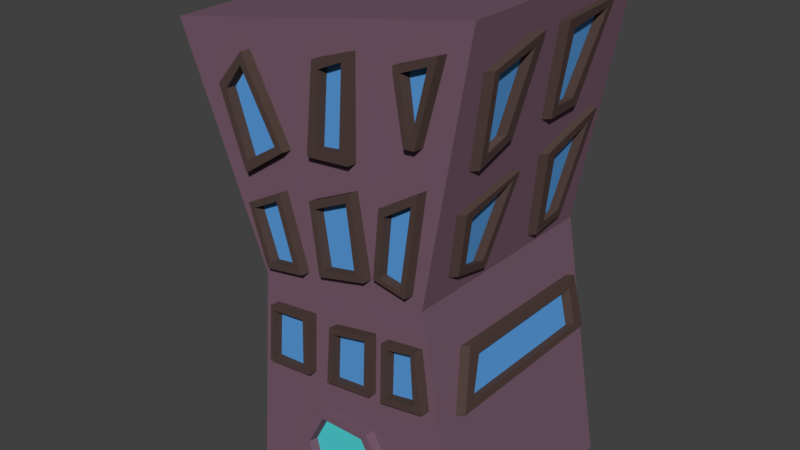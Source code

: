 # Source: edificio.blend  (saved by Blender 2.79.0; exported with 4.5.12 LTS)
import bpy
from mathutils import Matrix  # noqa: F401  (used for matrix-valued properties, if any)

bpy.ops.wm.read_factory_settings(use_empty=True)
scene = bpy.context.scene
scene.name = 'Scene'

# ---- collections
col_collection_1 = bpy.data.collections.new('Collection 1'); scene.collection.children.link(col_collection_1)

# ---- materials (node trees are filled in below, after node groups)
mat_material_edificio = bpy.data.materials.new('Material_Edificio')
mat_material_edificio.alpha_threshold = 0.0
mat_material_edificio.use_transparent_shadow = False
mat_material_edificio.diffuse_color = (0.1902, 0.1062, 0.1499, 1.0)
mat_material_edificio.roughness = 0.5
mat_material_edificio.line_color = (0.0, 0.0, 0.0, 1.0)
mat_material_edificio_001 = bpy.data.materials.new('Material_Edificio.001')
mat_material_edificio_001.alpha_threshold = 0.0
mat_material_edificio_001.use_transparent_shadow = False
mat_material_edificio_001.diffuse_color = (0.08353, 0.05403, 0.04747, 1.0)
mat_material_edificio_001.roughness = 0.5
mat_material_edificio_001.line_color = (0.0, 0.0, 0.0, 1.0)
mat_material_ventanas = bpy.data.materials.new('Material_Ventanas')
mat_material_ventanas.alpha_threshold = 0.0
mat_material_ventanas.use_transparent_shadow = False
mat_material_ventanas.diffuse_color = (0.1032, 0.3452, 0.7484, 1.0)
mat_material_ventanas.roughness = 0.5
mat_material_ventanas.line_color = (0.0, 0.0, 0.0, 1.0)
mat_material_puerta = bpy.data.materials.new('Material_Puerta')
mat_material_puerta.alpha_threshold = 0.0
mat_material_puerta.use_transparent_shadow = False
mat_material_puerta.diffuse_color = (0.08139, 0.6664, 0.686, 1.0)
mat_material_puerta.roughness = 0.5
mat_material_puerta.line_color = (0.0, 0.0, 0.0, 1.0)

# ---- material node trees

# ---- world
world_world = bpy.data.worlds.new('World'); scene.world = world_world
world_world.color = (0.05088, 0.05088, 0.05088)
world_world.use_sun_shadow = False
world_world.sun_shadow_jitter_overblur = 0.0
world_world.cycles.sampling_method = 'MANUAL'

# ---- meshes
me_cube = bpy.data.meshes.new('Cube')
me_cube.from_pydata([(1.0, 1.0, -1.0), (1.0, -1.0, -1.0), (-1.0, -1.0, -1.0), (-1.0, 1.0, -1.0), (1.0, 1.0, 3.128), (1.0, -1.0, 3.128), (-1.606, -1.0, 2.663), (-1.606, 1.0, 2.663), (0.6321, 1.0, 1.064), (0.6321, -1.0, 1.064), (-0.8484, -1.0, 0.8317), (-0.8484, 1.0, 0.8317), (0.2501, -1.0, -1.0), (-0.3149, -1.0, -1.0), (-0.466, -1.0, -0.4738), (-0.2861, -1.0, -0.1355), (0.189, -1.0, -0.1355), (0.3401, -1.0, -0.4126), (0.1911, -1.0, -1.0), (-0.2618, -1.0, -1.0), (-0.3967, -1.0, -0.4852), (-0.2468, -1.0, -0.1973), (0.1401, -1.0, -0.1973), (0.266, -1.0, -0.4222), (-0.7417, -1.0, 0.6186), (-0.7849, -1.0, 0.104), (-0.3782, -1.0, 0.1435), (-0.353, -1.0, 0.6654), (-0.1443, -1.0, 0.6582), (-0.1839, -1.0, 0.1651), (0.2156, -1.0, 0.2155), (0.2264, -1.0, 0.7302), (0.3452, -1.0, 0.7302), (0.3344, -1.0, 0.2191), (0.705, -1.0, 0.2839), (0.6403, -1.0, 0.7733), (-0.9104, -1.0, 1.419), (-0.7506, -1.0, 0.9314), (-0.4051, -1.0, 0.9918), (-0.5908, -1.0, 1.592), (-0.2972, -1.0, 1.618), (-0.2238, -1.0, 1.048), (0.1865, -1.0, 1.147), (0.07855, -1.0, 1.791), (0.3333, -1.0, 1.761), (0.2815, -1.0, 1.212), (0.5536, -1.0, 1.16), (0.6616, -1.0, 1.968), (-1.139, -1.0, 2.281), (-0.9148, -1.0, 1.653), (-0.5355, -1.0, 1.914), (-0.8899, -1.0, 2.567), (-0.2245, -1.0, 2.654), (-0.2992, -1.0, 1.952), (0.06775, -1.0, 1.983), (0.08019, -1.0, 2.76), (0.4533, -1.0, 2.76), (0.5466, -1.0, 2.238), (0.6274, -1.0, 2.244), (0.8016, -1.0, 2.891), (0.9349, -0.7972, 2.762), (0.8094, -0.7411, 2.059), (0.8317, -0.4041, 2.184), (0.9611, -0.259, 2.909), (0.9595, 0.04045, 2.901), (0.831, 0.1013, 2.179), (0.8333, 0.4336, 2.192), (0.9665, 0.6254, 2.94), (0.754, -0.7879, 1.748), (0.7771, -0.1842, 1.877), (0.65, -0.3901, 1.165), (0.6623, -0.7364, 1.234), (0.7248, 0.2423, 1.584), (0.6748, 0.6513, 1.303), (0.7778, 0.1902, 1.881), (0.8125, 0.7986, 2.076), (0.6493, 0.3166, 1.16), (0.6593, 0.6348, 1.216), (-1.454, 0.8173, 2.296), (-1.174, 0.7611, 1.618), (-1.186, 0.4242, 1.648), (-1.52, 0.2183, 2.456), (-1.504, -0.3292, 2.417), (-1.517, -0.8861, 2.447), (-1.159, -0.5352, 1.583), (-1.202, -0.2076, 1.687), (-0.8484, 0.6488, 0.8317), (-1.079, 0.7752, 1.389), (-0.895, 0.2698, 0.9443), (-1.154, 0.2932, 1.571), (-1.122, -0.1842, 1.493), (-1.149, -0.6989, 1.558), (-0.9003, -0.493, 0.9573), (-0.9271, -0.2029, 1.022), (0.7056, -0.6274, 0.6515), (0.7904, -0.7857, 0.1757), (0.7908, 0.9041, 0.1733), (0.7094, 0.8482, 0.6304), (-0.9156, 0.888, 0.0202), (-0.8849, 0.7143, 0.3905), (-0.8848, -0.7991, 0.3916), (-0.9184, -0.8626, -0.01458), (0.6334, -1.0, 0.3331), (0.6056, -1.0, 0.7381), (-0.8842, 0.5955, 0.9183), (-0.9144, 0.3672, 0.9915), (-0.276, -1.079, -1.0), (-0.329, -1.079, -1.0), (-0.4802, -1.079, -0.4738), (-0.3003, -1.079, -0.1355), (0.1748, -1.079, -0.1355), (0.3259, -1.079, -0.4126), (0.236, -1.079, -1.0), (0.1769, -1.079, -1.0), (-0.4109, -1.079, -0.4852), (-0.261, -1.079, -0.1973), (0.1259, -1.079, -0.1973), (0.2519, -1.079, -0.4222), (0.6192, -1.079, 0.3331), (0.5914, -1.079, 0.7381), (-1.131, 0.7752, 1.389), (-1.206, 0.2932, 1.571), (-0.9679, 0.888, 0.0202), (-0.9708, -0.8626, -0.01458), (-0.9632, 0.7767, 0.07768), (-0.9653, -0.7237, 0.0519), (-0.9366, 0.5955, 0.9183), (-0.9668, 0.3672, 0.9915)], [], [(0, 1, 12, 18, 19, 13, 2, 3), (4, 7, 6, 5), (8, 73, 77, 76, 72, 69, 70, 71, 68, 9), (9, 5, 47, 46, 45, 42), (10, 88, 86), (8, 0, 3, 11), (4, 8, 11, 7), (2, 10, 101, 98, 11, 3), (1, 34, 33, 30, 29, 26, 25, 10, 2, 13, 14, 15, 16, 17, 12), (0, 8, 96, 95, 9, 1), (19, 20, 114, 106), (10, 25, 24, 27, 9), (26, 29, 28, 31, 9, 27), (30, 33, 32, 35, 34, 1, 9, 31), (37, 36, 6, 10, 9, 38), (18, 12, 112, 113), (41, 40, 39, 38, 9, 42), (42, 45, 44, 50, 49, 48, 6, 36, 39, 40, 43), (6, 48, 51, 50, 53, 52, 55, 56, 59, 5), (47, 55, 54, 53, 50, 44), (5, 59, 58, 57, 56, 55, 47), (5, 60, 63, 4), (63, 64, 67, 4), (9, 68, 69, 72, 74, 75, 73, 8, 4, 67, 66, 65, 64, 63, 62, 61, 60, 5), (7, 78, 81, 6), (80, 85, 82, 83, 6, 81), (86, 87, 11), (11, 87, 89, 90, 91, 10, 6, 83, 84, 85, 80, 79, 78, 7), (10, 91, 92, 93, 90, 89, 88), (9, 95, 94, 97, 96, 8), (11, 98, 99, 100, 101, 10, 86), (12, 17, 111, 112), (17, 16, 110, 111), (16, 15, 109, 110), (89, 87, 120, 121), (112, 111, 110, 109, 108, 107, 106, 114, 115, 116, 117, 113), (20, 21, 115, 114), (21, 22, 116, 115), (22, 23, 117, 116), (23, 18, 113, 117), (103, 102, 118, 119), (13, 19, 106, 107), (14, 13, 107, 108), (15, 14, 108, 109), (123, 125, 124, 122), (105, 104, 126, 127)])
_uv = me_cube.uv_layers.new(name='UVMap')
_uv.uv.foreach_set('vector', [0.6224, 0.6205, 0.4167, 0.6205, 0.4131, 0.4149, 0.4167, 0.4148, 0.4167, 0.4149, 0.4167, 0.4149, 0.4167, 0.4149, 0.6224, 0.4149, 0.2744, 0.2076, 0.001018, 0.2076, 0.001018, 0.001018, 0.2744, 0.001018, 0.8309, 0.5151, 0.7949, 0.5403, 0.7923, 0.5492, 0.759, 0.5517, 0.7463, 0.595, 0.6991, 0.6205, 0.6865, 0.5438, 0.6516, 0.533, 0.6463, 0.5869, 0.6244, 0.5151, 0.8415, 0.001018, 0.8415, 0.2175, 0.8281, 0.09346, 0.8317, 0.009397, 0.8031, 0.009735, 0.7946, 0.001427, 0.4916, 0.2203, 0.6227, 0.2078, 0.6618, 0.2203, 0.4895, 0.1696, 0.2764, 0.2076, 0.2764, 0.001018, 0.4656, 0.01667, 0.2744, 0.2096, 0.1996, 0.4128, 0.04488, 0.4095, 0.001018, 0.2096, 0.2764, 0.4128, 0.2764, 0.2229, 0.2906, 0.3106, 0.4714, 0.307, 0.4829, 0.2229, 0.4829, 0.4128, 0.6908, 0.24, 0.6495, 0.3696, 0.6119, 0.3598, 0.5997, 0.3584, 0.5591, 0.3498, 0.5392, 0.3459, 0.4977, 0.3384, 0.485, 0.4128, 0.485, 0.2229, 0.5555, 0.2288, 0.5355, 0.2817, 0.5511, 0.318, 0.6, 0.322, 0.6179, 0.2948, 0.6136, 0.2336, 0.4111, 0.4148, 0.4111, 0.6313, 0.4012, 0.5379, 0.2267, 0.5381, 0.2046, 0.6313, 0.2046, 0.4148, 0.99, 0.2915, 0.99, 0.3465, 0.9817, 0.3468, 0.9817, 0.2919, 0.03774, 0.8343, 0.001018, 0.7684, 0.03452, 0.8099, 0.07046, 0.7914, 0.1778, 0.7684, 0.2624, 0.8652, 0.2818, 0.8597, 0.3047, 0.9054, 0.343, 0.8979, 0.3947, 0.9141, 0.285, 0.9141, 0.3534, 0.7711, 0.3655, 0.7693, 0.3759, 0.8211, 0.4067, 0.8201, 0.4044, 0.7692, 0.4111, 0.6333, 0.4111, 0.8498, 0.3638, 0.8232, 0.1769, 0.6722, 0.1342, 0.7036, 0.001018, 0.7664, 0.1747, 0.658, 0.2851, 0.7664, 0.2023, 0.698, 0.2864, 0.6466, 0.2874, 0.6526, 0.2792, 0.6526, 0.2781, 0.6465, 0.06235, 0.8509, 0.02569, 0.8976, 0.001018, 0.8798, 0.04924, 0.8363, 0.1374, 0.8976, 0.09349, 0.8814, 0.778, 0.2229, 0.7898, 0.224, 0.8221, 0.2708, 0.7516, 0.3285, 0.7042, 0.3241, 0.7157, 0.392, 0.6929, 0.45, 0.6929, 0.3028, 0.7304, 0.3022, 0.7581, 0.2898, 0.8007, 0.2864, 0.4131, 0.7536, 0.4537, 0.7063, 0.489, 0.6894, 0.5267, 0.6225, 0.551, 0.6268, 0.5576, 0.6994, 0.5889, 0.7109, 0.6243, 0.7261, 0.662, 0.7331, 0.6865, 0.7536, 0.8744, 0.6997, 0.7777, 0.7306, 0.8239, 0.6649, 0.7952, 0.64, 0.7777, 0.6225, 0.8596, 0.6625, 0.2603, 0.8932, 0.2475, 0.8639, 0.249, 0.7948, 0.2545, 0.8011, 0.2168, 0.8409, 0.1798, 0.8301, 0.2603, 0.7684, 0.4131, 0.8894, 0.4341, 0.8511, 0.4897, 0.8665, 0.6197, 0.8894, 0.4131, 0.9395, 0.4434, 0.9332, 0.5036, 0.9267, 0.5452, 0.9395, 0.001018, 0.4468, 0.02218, 0.5161, 0.08239, 0.5292, 0.1249, 0.4995, 0.1197, 0.5297, 0.1804, 0.5493, 0.1622, 0.4424, 0.2025, 0.4148, 0.2005, 0.6559, 0.1631, 0.6369, 0.144, 0.5612, 0.1109, 0.5598, 0.1048, 0.6329, 0.07493, 0.6338, 0.06046, 0.5603, 0.02685, 0.5476, 0.02125, 0.6189, 0.001018, 0.6559, 0.8282, 0.8454, 0.8094, 0.8864, 0.7475, 0.8686, 0.6217, 0.8454, 0.785, 0.001018, 0.7926, 0.06596, 0.7147, 0.09311, 0.7218, 0.1503, 0.7002, 0.1662, 0.7002, 0.0383, 0.688, 0.4503, 0.6244, 0.4503, 0.6806, 0.4148, 0.6981, 0.2057, 0.6749, 0.1434, 0.6251, 0.1232, 0.5758, 0.1318, 0.5227, 0.1246, 0.4916, 0.2057, 0.4916, 0.001018, 0.5033, 0.02519, 0.5396, 0.1217, 0.5734, 0.1101, 0.6387, 0.1145, 0.6734, 0.1179, 0.6792, 0.04208, 0.6981, 0.001022, 0.6885, 0.6225, 0.7707, 0.6508, 0.7044, 0.6744, 0.7126, 0.7041, 0.7653, 0.7042, 0.7757, 0.7531, 0.7056, 0.7531, 0.4131, 0.8491, 0.4353, 0.7559, 0.4516, 0.8058, 0.604, 0.8036, 0.6098, 0.7556, 0.6197, 0.8491, 0.8282, 0.7556, 0.8167, 0.8397, 0.7987, 0.8014, 0.6424, 0.8013, 0.6359, 0.8433, 0.6217, 0.7556, 0.792, 0.7556, 0.9864, 0.1457, 0.9864, 0.2071, 0.9781, 0.2068, 0.9781, 0.1455, 0.3326, 0.7325, 0.3326, 0.7651, 0.3244, 0.7658, 0.3244, 0.7332, 0.8282, 0.7493, 0.7792, 0.7493, 0.7777, 0.7411, 0.8267, 0.7411, 0.07162, 0.9576, 0.1254, 0.9576, 0.1246, 0.963, 0.07084, 0.963, 0.3363, 0.7684, 0.3456, 0.8291, 0.33, 0.8577, 0.281, 0.8577, 0.2624, 0.8227, 0.278, 0.7684, 0.2835, 0.7684, 0.2695, 0.8216, 0.285, 0.8513, 0.325, 0.8513, 0.338, 0.8281, 0.3302, 0.7684, 0.1681, 0.8969, 0.1681, 0.9305, 0.1598, 0.9298, 0.1598, 0.8963, 0.897, 0.5822, 0.937, 0.5822, 0.9355, 0.5904, 0.8956, 0.5904, 0.8581, 0.9864, 0.8581, 0.9597, 0.8663, 0.9605, 0.8663, 0.9871, 0.9511, 0.2117, 0.9511, 0.1515, 0.9594, 0.1513, 0.9594, 0.2115, 0.7005, 0.9957, 0.7005, 0.9538, 0.7088, 0.9539, 0.7088, 0.9958, 0.9152, 0.6132, 0.9161, 0.6186, 0.9078, 0.6186, 0.9069, 0.6132, 0.9535, 0.986, 0.9535, 0.9295, 0.9617, 0.9299, 0.9617, 0.9864, 0.8683, 0.9952, 0.8683, 0.9557, 0.8766, 0.955, 0.8766, 0.9946, 0.2764, 0.2209, 0.2909, 0.2143, 0.4459, 0.2147, 0.4572, 0.2209, 0.9152, 0.1667, 0.9402, 0.1667, 0.9395, 0.1721, 0.9145, 0.1721])
me_cube.materials.append(mat_material_edificio)
me_cube.use_remesh_preserve_volume = False
me_cube.use_remesh_preserve_attributes = False
me_cube.use_mirror_vertex_groups = False
me_cube.update()
me_cube_002 = bpy.data.meshes.new('Cube.002')
me_cube_002.from_pydata([(-0.7417, -1.0, 0.6186), (-0.7849, -1.0, 0.104), (-0.3782, -1.0, 0.1435), (-0.353, -1.0, 0.6654), (-0.1443, -1.0, 0.6582), (-0.1839, -1.0, 0.1651), (0.2156, -1.0, 0.2155), (0.2264, -1.0, 0.7302), (0.3452, -1.0, 0.7302), (0.3344, -1.0, 0.2191), (0.705, -1.0, 0.2839), (0.6403, -1.0, 0.7733), (-0.9104, -1.0, 1.419), (-0.7506, -1.0, 0.9314), (-0.4051, -1.0, 0.9918), (-0.5908, -1.0, 1.592), (-0.2972, -1.0, 1.618), (-0.2238, -1.0, 1.048), (0.1865, -1.0, 1.147), (0.07855, -1.0, 1.791), (0.3333, -1.0, 1.761), (0.2815, -1.0, 1.212), (0.5536, -1.0, 1.16), (0.6616, -1.0, 1.968), (-1.139, -1.0, 2.281), (-0.9148, -1.0, 1.653), (-0.5355, -1.0, 1.914), (-0.8899, -1.0, 2.567), (-0.2245, -1.0, 2.654), (-0.2992, -1.0, 1.952), (0.06775, -1.0, 1.983), (0.08019, -1.0, 2.76), (0.4533, -1.0, 2.76), (0.5466, -1.0, 2.238), (0.6274, -1.0, 2.244), (0.8016, -1.0, 2.891), (0.9349, -0.7972, 2.762), (0.8094, -0.7411, 2.059), (0.8317, -0.4041, 2.184), (0.9611, -0.259, 2.909), (0.9595, 0.04045, 2.901), (0.831, 0.1013, 2.179), (0.8333, 0.4336, 2.192), (0.9665, 0.6254, 2.94), (0.754, -0.7879, 1.748), (0.7771, -0.1842, 1.877), (0.65, -0.3901, 1.165), (0.6623, -0.7364, 1.234), (0.7248, 0.2423, 1.584), (0.6748, 0.6513, 1.303), (0.7778, 0.1902, 1.881), (0.8125, 0.7986, 2.076), (0.6493, 0.3166, 1.16), (0.6593, 0.6348, 1.216), (-1.454, 0.8173, 2.296), (-1.174, 0.7611, 1.618), (-1.186, 0.4242, 1.648), (-1.52, 0.2183, 2.456), (-1.504, -0.3292, 2.417), (-1.517, -0.8861, 2.447), (-1.159, -0.5352, 1.583), (-1.202, -0.2076, 1.687), (-0.8484, 0.6488, 0.8317), (-1.079, 0.7752, 1.389), (-0.895, 0.2698, 0.9443), (-1.154, 0.2932, 1.571), (-1.122, -0.1842, 1.493), (-1.149, -0.6989, 1.558), (-0.9003, -0.493, 0.9573), (-0.9271, -0.2029, 1.022), (0.7056, -0.6274, 0.6515), (0.7904, -0.7857, 0.1757), (0.7908, 0.9041, 0.1733), (0.7094, 0.8482, 0.6304), (-0.9156, 0.888, 0.0202), (-0.8849, 0.7143, 0.3905), (-0.8848, -0.7991, 0.3916), (-0.9184, -0.8626, -0.01458), (-0.7141, -1.0, 0.5796), (-0.4135, -1.0, 0.6142), (-0.4274, -1.0, 0.1629), (-0.7489, -1.0, 0.1422), (-0.1147, -1.0, 0.6116), (0.1911, -1.0, 0.6799), (0.1754, -1.0, 0.2356), (-0.139, -1.0, 0.2009), (0.3919, -1.0, 0.6936), (0.378, -1.0, 0.2812), (0.6334, -1.0, 0.3331), (0.6056, -1.0, 0.7381), (-0.8527, -1.0, 1.393), (-0.6213, -1.0, 1.516), (-0.4753, -1.0, 1.029), (-0.7151, -1.0, 0.993), (-0.2502, -1.0, 1.571), (0.04588, -1.0, 1.709), (0.1147, -1.0, 1.181), (-0.1814, -1.0, 1.119), (0.3732, -1.0, 1.708), (0.3294, -1.0, 1.242), (0.515, -1.0, 1.206), (0.6067, -1.0, 1.863), (-1.06, -1.0, 2.262), (-0.8945, -1.0, 1.759), (-0.6093, -1.0, 1.938), (-0.9045, -1.0, 2.463), (-0.169, -1.0, 2.597), (-0.2165, -1.0, 2.028), (-0.001362, -1.0, 2.058), (0.03617, -1.0, 2.688), (0.5153, -1.0, 2.725), (0.7272, -1.0, 2.81), (0.6091, -1.0, 2.333), (0.5726, -1.0, 2.312), (0.7437, -0.7095, 1.69), (0.6706, -0.6701, 1.28), (0.6636, -0.4368, 1.241), (0.7674, -0.2569, 1.823), (0.7125, 0.3435, 1.515), (0.6825, 0.5882, 1.347), (0.7683, 0.2984, 1.828), (0.795, 0.7102, 1.978), (0.6658, 0.3811, 1.253), (0.6708, 0.5756, 1.281), (0.946, 0.1335, 2.825), (0.8457, 0.1555, 2.262), (0.8463, 0.3535, 2.265), (0.9562, 0.5523, 2.882), (0.928, -0.7381, 2.724), (0.8288, -0.6859, 2.167), (0.8407, -0.4854, 2.234), (0.9443, -0.3548, 2.815), (0.7232, -0.5318, 0.5526), (0.7791, -0.6733, 0.2393), (0.7807, 0.7802, 0.2302), (0.7241, 0.7555, 0.5475), (-0.8926, 0.6367, 0.2981), (-0.9108, 0.7767, 0.07768), (-0.9129, -0.7237, 0.0519), (-0.8912, -0.6979, 0.3141), (-1.065, 0.7003, 1.356), (-0.8842, 0.5955, 0.9183), (-0.9144, 0.3672, 0.9915), (-1.119, 0.3395, 1.486), (-1.102, -0.254, 1.444), (-0.9429, -0.2507, 1.06), (-0.9223, -0.4422, 1.01), (-1.122, -0.6316, 1.493), (-1.442, 0.7214, 2.268), (-1.211, 0.7089, 1.708), (-1.216, 0.5019, 1.72), (-1.484, 0.318, 2.369), (-1.481, -0.3973, 2.361), (-1.226, -0.2919, 1.746), (-1.201, -0.4739, 1.683), (-1.491, -0.7939, 2.384), (-0.7559, -1.079, 0.6186), (-0.799, -1.079, 0.104), (-0.3924, -1.079, 0.1435), (-0.3672, -1.079, 0.6654), (-0.1585, -1.079, 0.6582), (-0.198, -1.079, 0.1651), (0.2014, -1.079, 0.2155), (0.2122, -1.079, 0.7302), (0.331, -1.079, 0.7302), (0.3202, -1.079, 0.2191), (0.6909, -1.079, 0.2839), (0.6261, -1.079, 0.7733), (-0.9246, -1.079, 1.419), (-0.7648, -1.079, 0.9314), (-0.4193, -1.079, 0.9918), (-0.605, -1.079, 1.592), (-0.3113, -1.079, 1.618), (-0.2379, -1.079, 1.048), (0.1723, -1.079, 1.147), (0.06437, -1.079, 1.791), (0.3192, -1.079, 1.761), (0.2673, -1.079, 1.212), (0.5394, -1.079, 1.16), (0.6474, -1.079, 1.968), (-1.153, -1.079, 2.281), (-0.929, -1.079, 1.653), (-0.5496, -1.079, 1.914), (-0.9041, -1.079, 2.567), (-0.2387, -1.079, 2.654), (-0.3133, -1.079, 1.952), (0.05358, -1.079, 1.983), (0.06601, -1.079, 2.76), (0.4391, -1.079, 2.76), (0.5324, -1.079, 2.238), (0.6133, -1.079, 2.244), (0.7874, -1.079, 2.891), (-0.7283, -1.079, 0.5796), (-0.4277, -1.079, 0.6142), (-0.4416, -1.079, 0.1629), (-0.763, -1.079, 0.1422), (-0.1289, -1.079, 0.6116), (0.1769, -1.079, 0.6799), (0.1613, -1.079, 0.2356), (-0.1532, -1.079, 0.2009), (0.3777, -1.079, 0.6936), (0.3638, -1.079, 0.2812), (0.6192, -1.079, 0.3331), (0.5914, -1.079, 0.7381), (-0.8669, -1.079, 1.393), (-0.6355, -1.079, 1.516), (-0.4895, -1.079, 1.029), (-0.7293, -1.079, 0.993), (-0.2643, -1.079, 1.571), (0.0317, -1.079, 1.709), (0.1005, -1.079, 1.181), (-0.1955, -1.079, 1.119), (0.359, -1.079, 1.708), (0.3153, -1.079, 1.242), (0.5008, -1.079, 1.206), (0.5925, -1.079, 1.863), (-1.074, -1.079, 2.262), (-0.9087, -1.079, 1.759), (-0.6235, -1.079, 1.938), (-0.9187, -1.079, 2.463), (-0.1832, -1.079, 2.597), (-0.2307, -1.079, 2.028), (-0.01554, -1.079, 2.058), (0.02199, -1.079, 2.688), (0.5011, -1.079, 2.725), (0.7131, -1.079, 2.81), (0.5949, -1.079, 2.333), (0.5584, -1.079, 2.312), (0.9823, -0.7406, 2.762), (0.8568, -0.6845, 2.059), (0.8792, -0.3476, 2.184), (1.009, -0.2025, 2.909), (1.007, 0.09702, 2.901), (0.8784, 0.1579, 2.179), (0.8807, 0.4901, 2.192), (1.014, 0.682, 2.94), (0.8014, -0.7313, 1.748), (0.8245, -0.1276, 1.877), (0.6975, -0.3335, 1.165), (0.7098, -0.6798, 1.234), (0.7299, 0.6448, 1.347), (0.7222, 0.7079, 1.303), (0.8253, 0.2468, 1.881), (0.7723, 0.2988, 1.584), (0.8599, 0.8551, 2.076), (0.6967, 0.3731, 1.16), (0.7067, 0.6913, 1.216), (0.753, -0.5708, 0.6515), (0.8378, -0.7291, 0.1757), (0.8383, 0.9607, 0.1733), (0.7568, 0.9048, 0.6304), (0.7911, -0.6529, 1.69), (0.718, -0.6135, 1.28), (0.7111, -0.3802, 1.241), (0.8149, -0.2003, 1.823), (0.7599, 0.4, 1.515), (0.8157, 0.355, 1.828), (0.8425, 0.7668, 1.978), (0.7132, 0.4377, 1.253), (0.7183, 0.6321, 1.281), (0.9934, 0.1901, 2.825), (0.8932, 0.212, 2.262), (0.8937, 0.4101, 2.265), (1.004, 0.6089, 2.882), (0.9755, -0.6815, 2.724), (0.8762, -0.6294, 2.167), (0.8881, -0.4289, 2.234), (0.9918, -0.2982, 2.815), (0.7707, -0.4752, 0.5526), (0.8265, -0.6167, 0.2393), (0.8281, 0.8367, 0.2302), (0.7716, 0.812, 0.5475), (-1.506, 0.8173, 2.296), (-1.226, 0.7611, 1.618), (-1.239, 0.4242, 1.648), (-1.573, 0.2183, 2.456), (-1.556, -0.3292, 2.417), (-1.569, -0.8861, 2.447), (-1.212, -0.5352, 1.583), (-1.255, -0.2076, 1.687), (-1.131, 0.7752, 1.389), (-0.9008, 0.6488, 0.8317), (-0.9473, 0.2698, 0.9443), (-1.206, 0.2932, 1.571), (-1.174, -0.1842, 1.493), (-1.201, -0.6989, 1.558), (-0.9527, -0.493, 0.9573), (-0.9795, -0.2029, 1.022), (-0.9679, 0.888, 0.0202), (-0.9373, 0.7143, 0.3905), (-0.9372, -0.7991, 0.3916), (-0.9708, -0.8626, -0.01458), (-0.9449, 0.6367, 0.2981), (-0.9632, 0.7767, 0.07768), (-0.9653, -0.7237, 0.0519), (-0.9436, -0.6979, 0.3141), (-1.118, 0.7003, 1.356), (-0.9366, 0.5955, 0.9183), (-0.9668, 0.3672, 0.9915), (-1.171, 0.3395, 1.486), (-1.154, -0.254, 1.444), (-0.9953, -0.2507, 1.06), (-0.9747, -0.4422, 1.01), (-1.174, -0.6316, 1.493), (-1.495, 0.7214, 2.268), (-1.263, 0.7089, 1.708), (-1.268, 0.5019, 1.72), (-1.537, 0.318, 2.369), (-1.534, -0.3973, 2.361), (-1.279, -0.2919, 1.746), (-1.253, -0.4739, 1.683), (-1.543, -0.7939, 2.384)], [], [(85, 82, 196, 199), (15, 12, 168, 171), (84, 85, 199, 198), (14, 15, 171, 170), (83, 84, 198, 197), (13, 14, 170, 169), (98, 101, 215, 212), (31, 28, 184, 187), (40, 41, 233, 232), (128, 131, 267, 264), (121, 119, 240, 257), (131, 130, 266, 267), (118, 120, 256, 255), (76, 75, 289, 290), (139, 138, 294, 295), (75, 74, 288, 289), (144, 147, 303, 300), (130, 129, 265, 266), (138, 137, 293, 294), (82, 83, 197, 196), (12, 13, 169, 168), (101, 100, 214, 215), (30, 31, 187, 186), (100, 99, 213, 214), (29, 30, 186, 185), (39, 36, 228, 231), (129, 128, 264, 265), (38, 39, 231, 230), (44, 47, 239, 236), (57, 54, 272, 275), (147, 146, 302, 303), (152, 155, 311, 308), (137, 136, 292, 293), (156, 157, 195, 192, 193, 159), (160, 161, 199, 196, 197, 163), (167, 164, 165, 201, 200, 203, 202, 166), (170, 171, 168, 204, 205, 206), (174, 175, 172, 208, 209, 210), (176, 177, 213, 212, 215, 179), (183, 180, 216, 219, 218, 182), (186, 187, 223, 222, 221, 185), (189, 190, 191, 225, 226, 227, 224, 188), (159, 193, 194, 195, 157, 158), (163, 197, 198, 199, 161, 162), (166, 202, 201, 165), (207, 204, 168, 169, 170, 206), (211, 208, 172, 173, 174, 210), (179, 215, 214, 213, 177, 178), (182, 218, 217, 216, 180, 181), (185, 221, 220, 223, 187, 184), (188, 224, 225, 191), (32, 33, 189, 188), (103, 102, 216, 217), (33, 34, 190, 189), (104, 103, 217, 218), (34, 35, 191, 190), (105, 104, 218, 219), (16, 17, 173, 172), (87, 86, 200, 201), (35, 32, 188, 191), (102, 105, 219, 216), (17, 18, 174, 173), (88, 87, 201, 202), (18, 19, 175, 174), (0, 1, 157, 156), (19, 16, 172, 175), (86, 89, 203, 200), (1, 2, 158, 157), (107, 106, 220, 221), (2, 3, 159, 158), (108, 107, 221, 222), (3, 0, 156, 159), (109, 108, 222, 223), (20, 21, 177, 176), (90, 91, 205, 204), (106, 109, 223, 220), (21, 22, 178, 177), (91, 92, 206, 205), (22, 23, 179, 178), (92, 93, 207, 206), (4, 5, 161, 160), (23, 20, 176, 179), (93, 90, 204, 207), (5, 6, 162, 161), (110, 111, 225, 224), (6, 7, 163, 162), (111, 112, 226, 225), (7, 4, 160, 163), (112, 113, 227, 226), (24, 25, 181, 180), (94, 95, 209, 208), (113, 110, 224, 227), (25, 26, 182, 181), (95, 96, 210, 209), (26, 27, 183, 182), (96, 97, 211, 210), (8, 9, 165, 164), (78, 79, 193, 192), (27, 24, 180, 183), (97, 94, 208, 211), (9, 10, 166, 165), (79, 80, 194, 193), (10, 11, 167, 166), (80, 81, 195, 194), (11, 8, 164, 167), (81, 78, 192, 195), (28, 29, 185, 184), (99, 98, 212, 213), (228, 264, 267, 231), (232, 260, 263, 235), (236, 239, 238, 237, 254, 253, 252, 251), (241, 244, 242, 243, 255, 256, 257, 240), (243, 245, 246, 241, 240, 259, 258, 255), (250, 247, 248, 269, 268, 271, 270, 249), (251, 254, 237, 236), (235, 263, 262, 261, 260, 232, 233, 234), (231, 267, 266, 265, 264, 228, 229, 230), (249, 270, 269, 248), (120, 121, 257, 256), (50, 48, 243, 242), (41, 42, 234, 233), (122, 118, 255, 258), (49, 51, 244, 241), (42, 43, 235, 234), (123, 122, 258, 259), (51, 50, 242, 244), (133, 132, 268, 269), (43, 40, 232, 235), (119, 123, 259, 240), (48, 52, 245, 243), (115, 114, 251, 252), (134, 133, 269, 270), (125, 124, 260, 261), (52, 53, 246, 245), (116, 115, 252, 253), (70, 71, 248, 247), (135, 134, 270, 271), (126, 125, 261, 262), (53, 49, 241, 246), (117, 116, 253, 254), (71, 72, 249, 248), (132, 135, 271, 268), (45, 44, 236, 237), (127, 126, 262, 263), (114, 117, 254, 251), (72, 73, 250, 249), (46, 45, 237, 238), (124, 127, 263, 260), (36, 37, 229, 228), (73, 70, 247, 250), (47, 46, 238, 239), (37, 38, 230, 229), (272, 304, 307, 275), (276, 279, 309, 308, 311, 277), (283, 280, 296, 299), (287, 286, 285, 303, 302, 301), (290, 289, 288, 293, 292, 295, 294, 291), (298, 297, 296, 280, 281, 282, 283, 299), (300, 303, 285, 284, 287, 301), (275, 307, 306, 305, 304, 272, 273, 274), (277, 311, 310, 309, 279, 278), (136, 139, 295, 292), (67, 66, 284, 285), (59, 58, 276, 277), (77, 76, 290, 291), (68, 67, 285, 286), (149, 148, 304, 305), (60, 59, 277, 278), (74, 77, 291, 288), (69, 68, 286, 287), (150, 149, 305, 306), (61, 60, 278, 279), (141, 140, 296, 297), (66, 69, 287, 284), (151, 150, 306, 307), (58, 61, 279, 276), (148, 151, 307, 304), (143, 142, 298, 299), (140, 143, 299, 296), (153, 152, 308, 309), (63, 62, 281, 280), (54, 55, 273, 272), (154, 153, 309, 310), (62, 64, 282, 281), (145, 144, 300, 301), (55, 56, 274, 273), (155, 154, 310, 311), (64, 65, 283, 282), (146, 145, 301, 302), (56, 57, 275, 274)])
_uv = me_cube_002.uv_layers.new(name='UVMap')
_uv.uv.foreach_set('vector', [0.9439, 0.7308, 0.9439, 0.8289, 0.9248, 0.8287, 0.9248, 0.7306, 0.5814, 0.9381, 0.4948, 0.9381, 0.4918, 0.9192, 0.5784, 0.9192, 0.3902, 0.9603, 0.3147, 0.9603, 0.3114, 0.9415, 0.3868, 0.9415, 0.1209, 0.7258, 0.1209, 0.8757, 0.1018, 0.8767, 0.1018, 0.7268, 0.7965, 0.9045, 0.7965, 0.7985, 0.8156, 0.7983, 0.8156, 0.9043, 0.6456, 0.9416, 0.7292, 0.9416, 0.7259, 0.9605, 0.6422, 0.9605, 0.9703, 0.2718, 0.9703, 0.3386, 0.9514, 0.3358, 0.9514, 0.2689, 0.08188, 0.9421, 0.004959, 0.9421, 0.001765, 0.9233, 0.07868, 0.9233, 0.8295, 0.1778, 0.8295, 0.002449, 0.8471, 0.003312, 0.8471, 0.1786, 0.2016, 0.9625, 0.2957, 0.9625, 0.3092, 0.9737, 0.2152, 0.9737, 0.1231, 0.8786, 0.1231, 0.723, 0.1401, 0.7275, 0.1401, 0.8831, 0.8789, 0.7739, 0.8789, 0.6297, 0.8959, 0.6346, 0.8959, 0.7788, 0.969, 0.1901, 0.969, 0.2667, 0.9514, 0.2668, 0.9514, 0.1902, 0.2434, 0.7689, 0.6043, 0.7689, 0.6043, 0.7814, 0.2434, 0.7814, 0.5698, 0.8892, 0.5698, 0.8261, 0.5822, 0.8251, 0.5822, 0.8881, 0.9593, 0.1012, 0.9593, 0.003383, 0.9718, 0.002449, 0.9718, 0.1003, 0.9873, 0.986, 0.8964, 0.986, 0.8957, 0.9735, 0.9866, 0.9735, 0.7819, 0.995, 0.7314, 0.995, 0.7448, 0.9836, 0.7953, 0.9836, 0.2434, 0.7836, 0.6012, 0.7836, 0.6012, 0.7961, 0.2434, 0.7961, 0.7347, 0.9416, 0.8094, 0.9416, 0.8061, 0.9605, 0.7314, 0.9605, 0.1643, 0.8991, 0.1643, 0.7766, 0.1834, 0.7777, 0.1834, 0.9001, 0.8493, 0.1611, 0.8493, 0.002917, 0.8684, 0.002449, 0.8684, 0.1606, 0.2372, 0.6057, 0.2372, 0.7911, 0.2181, 0.791, 0.2181, 0.6056, 0.9057, 0.188, 0.8606, 0.188, 0.8573, 0.1691, 0.9024, 0.1691, 0.2214, 0.9415, 0.3092, 0.9415, 0.3059, 0.9603, 0.2181, 0.9603, 0.7754, 0.9395, 0.6422, 0.9395, 0.6558, 0.9282, 0.789, 0.9282, 0.6598, 0.7689, 0.6598, 0.9044, 0.6422, 0.9051, 0.6422, 0.7697, 0.8339, 0.4348, 0.8339, 0.614, 0.8169, 0.6185, 0.8169, 0.4394, 0.04359, 0.9127, 0.04359, 0.7876, 0.06119, 0.7883, 0.06119, 0.9134, 0.2434, 0.8703, 0.3921, 0.8703, 0.3907, 0.8828, 0.242, 0.8828, 0.9455, 0.135, 0.9455, 0.002449, 0.9572, 0.006939, 0.9572, 0.1395, 0.4893, 0.9811, 0.3945, 0.9811, 0.3942, 0.9686, 0.489, 0.9686, 0.6401, 0.8967, 0.6401, 0.9591, 0.6276, 0.9582, 0.6276, 0.8958, 0.7264, 0.5389, 0.7922, 0.4348, 0.7936, 0.4473, 0.7372, 0.5355, 0.7894, 0.5853, 0.7936, 0.6037, 0.754, 0.7318, 0.813, 0.6297, 0.8169, 0.6428, 0.7661, 0.7267, 0.8168, 0.7815, 0.8169, 0.7962, 0.7339, 0.7634, 0.6637, 0.7516, 0.6637, 0.6297, 0.6738, 0.6447, 0.6751, 0.7431, 0.7258, 0.7548, 0.7345, 0.6584, 0.7518, 0.647, 0.469, 0.5628, 0.4981, 0.7098, 0.4115, 0.7098, 0.4206, 0.6977, 0.4831, 0.6973, 0.4585, 0.5785, 0.05898, 0.5289, 0.09969, 0.6791, 0.001076, 0.6791, 0.006523, 0.6641, 0.08448, 0.6647, 0.04678, 0.5434, 0.7768, 0.1265, 0.82, 0.002449, 0.8274, 0.0138, 0.7907, 0.1191, 0.8259, 0.1759, 0.8274, 0.204, 0.2434, 0.6532, 0.2434, 0.5628, 0.2606, 0.5717, 0.2571, 0.632, 0.3924, 0.5838, 0.4093, 0.5911, 0.6344, 0.04547, 0.5602, 0.2154, 0.5578, 0.1953, 0.6119, 0.05497, 0.5682, 0.02719, 0.5578, 0.002449, 0.6126, 0.4793, 0.6312, 0.4739, 0.7242, 0.6037, 0.7009, 0.592, 0.6346, 0.4954, 0.6246, 0.4936, 0.6464, 0.5908, 0.6355, 0.6037, 0.1475, 0.7745, 0.143, 0.7561, 0.2037, 0.6671, 0.1446, 0.6181, 0.143, 0.6056, 0.2159, 0.6703, 0.7046, 0.169, 0.7048, 0.1543, 0.7641, 0.0664, 0.7083, 0.01563, 0.7046, 0.002449, 0.7746, 0.06815, 0.1738, 0.959, 0.159, 0.9735, 0.09682, 0.9718, 0.08403, 0.959, 0.3459, 0.6719, 0.2578, 0.721, 0.2434, 0.7165, 0.3494, 0.6553, 0.4012, 0.721, 0.3827, 0.7165, 0.6035, 0.6489, 0.5166, 0.7146, 0.5006, 0.7149, 0.608, 0.6297, 0.6616, 0.7149, 0.6437, 0.7087, 0.7025, 0.1968, 0.6928, 0.1702, 0.6919, 0.01203, 0.6469, 0.0148, 0.6365, 0.006101, 0.7025, 0.002449, 0.6105, 0.4739, 0.5991, 0.4885, 0.519, 0.492, 0.5546, 0.6132, 0.5416, 0.6276, 0.5006, 0.4739, 0.7348, 0.2176, 0.7462, 0.2418, 0.7058, 0.3718, 0.743, 0.4103, 0.7462, 0.4302, 0.6883, 0.3795, 0.8957, 0.9714, 0.9066, 0.9584, 0.9611, 0.9597, 0.9844, 0.9714, 0.7275, 0.8921, 0.7275, 0.7655, 0.7466, 0.7661, 0.7466, 0.8927, 0.7254, 0.7655, 0.7254, 0.8918, 0.7063, 0.8928, 0.7063, 0.7666, 0.8483, 0.1841, 0.8483, 0.2035, 0.8295, 0.2001, 0.8295, 0.1808, 0.6857, 0.4205, 0.6054, 0.4205, 0.6026, 0.4016, 0.6828, 0.4016, 0.8546, 0.2184, 0.8546, 0.3782, 0.8355, 0.3773, 0.8355, 0.2176, 0.4794, 0.5537, 0.4794, 0.4101, 0.4985, 0.4118, 0.4985, 0.5553, 0.4582, 0.5472, 0.4582, 0.4101, 0.4773, 0.4105, 0.4773, 0.5476, 0.9439, 0.5621, 0.9439, 0.6605, 0.9248, 0.6604, 0.9248, 0.562, 0.6215, 0.9591, 0.5328, 0.9591, 0.5297, 0.9403, 0.6184, 0.9403, 0.9438, 0.6647, 0.9438, 0.7251, 0.9248, 0.723, 0.9248, 0.6627, 0.7517, 0.4016, 0.8523, 0.4016, 0.849, 0.4204, 0.7484, 0.4204, 0.9015, 0.616, 0.8394, 0.616, 0.8361, 0.5971, 0.8982, 0.5971, 0.8764, 0.4348, 0.8764, 0.5904, 0.8573, 0.591, 0.8573, 0.4354, 0.143, 0.9001, 0.143, 0.7769, 0.1622, 0.7766, 0.1622, 0.8998, 0.3437, 0.9038, 0.2451, 0.9038, 0.242, 0.8849, 0.3407, 0.8849, 0.8224, 0.9794, 0.8745, 0.9794, 0.8711, 0.9982, 0.8191, 0.9982, 0.3976, 0.8983, 0.495, 0.8983, 0.4916, 0.9171, 0.3942, 0.9171, 0.456, 0.4104, 0.456, 0.5465, 0.4369, 0.5462, 0.4369, 0.4101, 0.6401, 0.7691, 0.6401, 0.8937, 0.621, 0.8935, 0.621, 0.7689, 0.9989, 0.1847, 0.9471, 0.1847, 0.9438, 0.1659, 0.9956, 0.1659, 0.739, 0.9261, 0.6456, 0.9261, 0.6422, 0.9073, 0.7356, 0.9073, 0.8577, 0.7803, 0.8577, 0.6299, 0.8768, 0.6297, 0.8768, 0.7801, 0.6637, 0.8972, 0.6637, 0.7659, 0.6829, 0.7655, 0.6829, 0.8969, 0.7076, 0.1711, 0.7701, 0.1711, 0.7671, 0.19, 0.7046, 0.19, 0.004855, 0.9652, 0.05838, 0.9652, 0.05529, 0.9841, 0.001765, 0.9841, 0.3679, 0.4101, 0.4339, 0.4101, 0.4306, 0.4289, 0.3646, 0.4289, 0.8789, 0.9021, 0.8789, 0.7809, 0.898, 0.7819, 0.898, 0.9031, 0.121, 0.5294, 0.121, 0.7237, 0.1018, 0.7232, 0.1018, 0.5289, 0.9794, 0.3704, 0.9216, 0.3704, 0.9183, 0.3515, 0.9761, 0.3515, 0.8577, 0.9007, 0.8577, 0.7828, 0.8768, 0.7825, 0.8768, 0.9005, 0.4896, 0.9381, 0.3971, 0.9381, 0.3942, 0.9192, 0.4868, 0.9192, 0.6035, 0.8251, 0.6035, 0.926, 0.5844, 0.9271, 0.5844, 0.8262, 0.08738, 0.9023, 0.1834, 0.9023, 0.18, 0.9211, 0.08403, 0.9211, 0.7345, 0.9626, 0.789, 0.9626, 0.7858, 0.9815, 0.7314, 0.9815, 0.2047, 0.7767, 0.2047, 0.8995, 0.1856, 0.8994, 0.1856, 0.7766, 0.02234, 0.9057, 0.02234, 0.7884, 0.04144, 0.7876, 0.04144, 0.9048, 0.3114, 0.9393, 0.2214, 0.9393, 0.2181, 0.9205, 0.3081, 0.9205, 0.3852, 0.4311, 0.3837, 0.4411, 0.3646, 0.4411, 0.3661, 0.4311, 0.8361, 0.5939, 0.8361, 0.4348, 0.8552, 0.436, 0.8552, 0.595, 0.6056, 0.4227, 0.6836, 0.4227, 0.6805, 0.4415, 0.6026, 0.4415, 0.9434, 0.002449, 0.9434, 0.102, 0.9243, 0.1025, 0.9243, 0.002914, 0.6053, 0.4528, 0.7152, 0.4528, 0.7124, 0.4718, 0.6026, 0.4718, 0.685, 0.8925, 0.685, 0.7655, 0.7041, 0.766, 0.7041, 0.893, 0.8148, 0.4348, 0.8148, 0.612, 0.7957, 0.6136, 0.7957, 0.4364, 0.07722, 0.9631, 0.005073, 0.9631, 0.001765, 0.9443, 0.07391, 0.9443, 0.8892, 0.1244, 0.8892, 0.002521, 0.9084, 0.002449, 0.9084, 0.1243, 0.3169, 0.9205, 0.3891, 0.9205, 0.3857, 0.9393, 0.3136, 0.9393, 0.1767, 0.9423, 0.08625, 0.9423, 0.08403, 0.9233, 0.1744, 0.9233, 0.7731, 0.7983, 0.7731, 0.9073, 0.754, 0.9078, 0.754, 0.7988, 0.8224, 0.924, 0.9122, 0.924, 0.9088, 0.9428, 0.8191, 0.9428, 0.7752, 0.9061, 0.7752, 0.7984, 0.7943, 0.7983, 0.7943, 0.906, 0.02019, 0.7876, 0.02019, 0.9054, 0.001076, 0.9058, 0.001076, 0.7881, 0.5773, 0.9171, 0.5005, 0.9171, 0.4972, 0.8983, 0.574, 0.8983, 0.8936, 0.9772, 0.8224, 0.9772, 0.8191, 0.9584, 0.8902, 0.9584, 0.8382, 0.8172, 0.8382, 0.9218, 0.8191, 0.9216, 0.8191, 0.8169, 0.8142, 0.3864, 0.8142, 0.2179, 0.8334, 0.2176, 0.8334, 0.3861, 0.2372, 0.7935, 0.2372, 0.905, 0.2181, 0.9047, 0.2181, 0.7932, 0.6365, 0.2147, 0.6476, 0.202, 0.7416, 0.1989, 0.7697, 0.2147, 0.4062, 0.02093, 0.4271, 0.001076, 0.5277, 0.008221, 0.546, 0.02093, 0.4208, 0.156, 0.4576, 0.03648, 0.5418, 0.03648, 0.5557, 0.2154, 0.5413, 0.1991, 0.5272, 0.05238, 0.4708, 0.05055, 0.4419, 0.1461, 0.4985, 0.2176, 0.4985, 0.4079, 0.3646, 0.3349, 0.3901, 0.2665, 0.4169, 0.2544, 0.3923, 0.3269, 0.4821, 0.3807, 0.4818, 0.2251, 0.001076, 0.7855, 0.001076, 0.6813, 0.07817, 0.6818, 0.08564, 0.7018, 0.07259, 0.7147, 0.06692, 0.6996, 0.02007, 0.7007, 0.02199, 0.7648, 0.3906, 0.1118, 0.03867, 0.1164, 0.001076, 0.001089, 0.02786, 0.01653, 0.0615, 0.09246, 0.3685, 0.09165, 0.3745, 0.01482, 0.4041, 0.001076, 0.6279, 0.6059, 0.7402, 0.6144, 0.76, 0.6235, 0.6126, 0.6235, 0.1409, 0.5268, 0.1226, 0.5141, 0.0652, 0.3682, 0.01803, 0.3707, 0.02197, 0.5069, 0.001076, 0.5268, 0.003788, 0.3515, 0.08306, 0.3493, 0.3624, 0.442, 0.3444, 0.4152, 0.341, 0.2711, 0.2973, 0.2459, 0.259, 0.3759, 0.2434, 0.3823, 0.2894, 0.2176, 0.3624, 0.2628, 0.6463, 0.7232, 0.6168, 0.7369, 0.2702, 0.7387, 0.2434, 0.7232, 0.3942, 0.9549, 0.4989, 0.9549, 0.5123, 0.9664, 0.4075, 0.9664, 0.9583, 0.4662, 0.9583, 0.3931, 0.9759, 0.3928, 0.9759, 0.4658, 0.2978, 0.9758, 0.3771, 0.9758, 0.3907, 0.9871, 0.3114, 0.9871, 0.9562, 0.4955, 0.9562, 0.5595, 0.9386, 0.5596, 0.9386, 0.4955, 0.2412, 0.3493, 0.2412, 0.5397, 0.2242, 0.5441, 0.2242, 0.3537, 0.1399, 0.5289, 0.1399, 0.7156, 0.1231, 0.7208, 0.1231, 0.5342, 0.3766, 0.9736, 0.3297, 0.9736, 0.3433, 0.9625, 0.3902, 0.9625, 0.5467, 0.8828, 0.3942, 0.8828, 0.4076, 0.8714, 0.5602, 0.8714, 0.9618, 0.8311, 0.9618, 0.9141, 0.9445, 0.9178, 0.9445, 0.8347, 0.3579, 0.9184, 0.2181, 0.9184, 0.2316, 0.9072, 0.3715, 0.9072, 0.6924, 0.448, 0.6883, 0.4324, 0.7059, 0.4324, 0.71, 0.448, 0.9248, 0.9356, 0.9248, 0.8314, 0.9424, 0.8311, 0.9424, 0.9353, 0.9562, 0.3928, 0.9562, 0.4926, 0.9386, 0.4933, 0.9386, 0.3935, 0.59, 0.8229, 0.2434, 0.8229, 0.2569, 0.8116, 0.6035, 0.8116, 0.9024, 0.1901, 0.9024, 0.3264, 0.8849, 0.3279, 0.8849, 0.1916, 0.6328, 0.9772, 0.7099, 0.9772, 0.7235, 0.9883, 0.6464, 0.9883, 0.4506, 0.9951, 0.3942, 0.9951, 0.4072, 0.9832, 0.4636, 0.9832, 0.06334, 0.9089, 0.06334, 0.7876, 0.08079, 0.7899, 0.08079, 0.9112, 0.9243, 0.1847, 0.9243, 0.1076, 0.9416, 0.1046, 0.9416, 0.1817, 0.513, 0.9945, 0.4657, 0.9945, 0.4793, 0.9832, 0.5265, 0.9832, 0.2412, 0.5463, 0.2412, 0.5677, 0.2242, 0.5721, 0.2242, 0.5507, 0.8786, 0.5822, 0.8786, 0.4348, 0.8952, 0.4407, 0.8952, 0.5881, 0.2434, 0.7555, 0.6463, 0.7555, 0.6598, 0.7668, 0.2569, 0.7668, 0.2434, 0.8397, 0.5504, 0.8397, 0.5639, 0.851, 0.2569, 0.851, 0.5415, 0.8961, 0.3942, 0.8961, 0.4078, 0.8849, 0.5552, 0.8849, 0.8705, 0.1592, 0.8705, 0.002449, 0.8871, 0.008422, 0.8871, 0.1652, 0.8191, 0.945, 0.9317, 0.945, 0.9452, 0.9563, 0.8326, 0.9563, 0.9355, 0.1937, 0.9355, 0.3052, 0.9183, 0.3016, 0.9183, 0.1901, 0.8358, 0.6297, 0.8358, 0.8092, 0.8191, 0.8148, 0.8191, 0.6353, 0.4062, 0.02309, 0.507, 0.02309, 0.5207, 0.03423, 0.4198, 0.03423, 0.8379, 0.8008, 0.8379, 0.6297, 0.8555, 0.6306, 0.8555, 0.8017, 0.5953, 0.8095, 0.2434, 0.8095, 0.2569, 0.7982, 0.6088, 0.7982, 0.08403, 0.9757, 0.1683, 0.9757, 0.1811, 0.9877, 0.09686, 0.9877, 0.5297, 0.9759, 0.6156, 0.9759, 0.6289, 0.9874, 0.543, 0.9874, 0.3921, 0.8532, 0.3721, 0.8666, 0.2725, 0.8682, 0.2434, 0.8532, 0.5006, 0.3838, 0.5939, 0.2176, 0.6004, 0.2418, 0.5223, 0.3825, 0.5931, 0.4454, 0.6004, 0.4718, 0.3942, 0.8532, 0.5183, 0.8532, 0.505, 0.8678, 0.4127, 0.8693, 0.7484, 0.2176, 0.8121, 0.2493, 0.75, 0.3995, 0.7484, 0.3765, 0.794, 0.252, 0.7508, 0.2325, 0.01815, 0.1185, 0.379, 0.126, 0.4186, 0.2154, 0.3924, 0.2011, 0.3601, 0.1477, 0.04192, 0.1376, 0.03452, 0.2002, 0.001076, 0.2154, 0.3921, 0.5378, 0.4091, 0.4827, 0.2953, 0.4617, 0.2862, 0.4441, 0.431, 0.4693, 0.4051, 0.5606, 0.2434, 0.5606, 0.2648, 0.5488, 0.6234, 0.3091, 0.6844, 0.3765, 0.6862, 0.3995, 0.6026, 0.308, 0.6837, 0.2176, 0.6862, 0.2324, 0.001076, 0.3471, 0.0284, 0.3291, 0.2015, 0.3249, 0.2157, 0.2775, 0.07587, 0.2415, 0.07397, 0.2176, 0.2412, 0.2707, 0.2152, 0.3471, 0.1504, 0.6035, 0.143, 0.5771, 0.1938, 0.3875, 0.1496, 0.3736, 0.143, 0.3493, 0.2211, 0.3761, 0.5617, 0.8376, 0.2434, 0.8376, 0.2434, 0.8251, 0.5617, 0.8251, 0.08467, 0.9444, 0.2086, 0.9444, 0.2079, 0.9569, 0.08403, 0.9569, 0.3945, 0.9403, 0.5275, 0.9403, 0.5272, 0.9528, 0.3942, 0.9528, 0.8555, 0.8048, 0.8555, 0.9032, 0.8431, 0.9022, 0.8431, 0.8038, 0.9227, 0.3928, 0.9227, 0.5553, 0.9111, 0.5598, 0.9111, 0.3973, 0.9492, 0.1901, 0.9492, 0.3346, 0.9377, 0.3393, 0.9377, 0.1949, 0.869, 0.1901, 0.869, 0.4282, 0.8573, 0.4327, 0.8573, 0.1946, 0.6609, 0.7533, 0.2434, 0.7533, 0.2434, 0.7408, 0.6609, 0.7408, 0.8123, 0.9261, 0.7411, 0.9261, 0.7422, 0.9136, 0.8134, 0.9136, 0.09068, 0.8852, 0.1401, 0.8852, 0.1398, 0.8977, 0.09039, 0.8977, 0.9799, 0.3906, 0.8973, 0.3906, 0.8989, 0.3782, 0.9815, 0.3782, 0.9576, 0.7085, 0.9576, 0.8243, 0.9461, 0.8289, 0.9461, 0.7132, 0.6056, 0.9332, 0.6056, 0.8116, 0.6172, 0.8164, 0.6172, 0.938, 0.9105, 0.1756, 0.9105, 0.002449, 0.9221, 0.007069, 0.9221, 0.1802, 0.8973, 0.5833, 0.8973, 0.3928, 0.9089, 0.3975, 0.9089, 0.5881, 0.6306, 0.9737, 0.5309, 0.9737, 0.5297, 0.9613, 0.6294, 0.9613, 0.946, 0.6897, 0.946, 0.562, 0.9576, 0.5668, 0.9576, 0.6945, 0.2957, 0.9882, 0.2034, 0.9882, 0.2016, 0.9758, 0.2939, 0.9758, 0.9226, 0.7306, 0.9226, 0.8915, 0.9111, 0.8962, 0.9111, 0.7353, 0.9248, 0.5397, 0.9248, 0.3928, 0.9364, 0.3974, 0.9364, 0.5444, 0.9046, 0.3656, 0.9046, 0.1901, 0.9161, 0.1949, 0.9161, 0.3704, 0.9445, 0.9199, 0.9908, 0.9199, 0.9925, 0.9323, 0.9462, 0.9323, 0.7292, 0.975, 0.6343, 0.975, 0.6328, 0.9626, 0.7278, 0.9626, 0.9713, 0.562, 0.9713, 0.6611, 0.9597, 0.6658, 0.9597, 0.5668, 0.9216, 0.9218, 0.8408, 0.9218, 0.8404, 0.9093, 0.9211, 0.9093, 0.08779, 0.8776, 0.08779, 0.6813, 0.09949, 0.6857, 0.09949, 0.882, 0.9226, 0.562, 0.9226, 0.7237, 0.9111, 0.7285, 0.9111, 0.5668, 0.9438, 0.1513, 0.9912, 0.1513, 0.9925, 0.1637, 0.9451, 0.1637, 0.8827, 0.1901, 0.8827, 0.4042, 0.8711, 0.4089, 0.8711, 0.1948])
me_cube_002.materials.append(mat_material_edificio_001)
me_cube_002.use_remesh_preserve_volume = False
me_cube_002.use_remesh_preserve_attributes = False
me_cube_002.use_mirror_vertex_groups = False
me_cube_002.update()
me_cube_006 = bpy.data.meshes.new('Cube.006')
me_cube_006.from_pydata([], [], [])
_uv = me_cube_006.uv_layers.new(name='UVMap')
_uv.uv.foreach_set('vector', [])
me_cube_006.materials.append(mat_material_ventanas)
me_cube_006.use_remesh_preserve_volume = False
me_cube_006.use_remesh_preserve_attributes = False
me_cube_006.use_mirror_vertex_groups = False
me_cube_006.update()
me_cube_005 = bpy.data.meshes.new('Cube.005')
me_cube_005.from_pydata([(-0.7141, -1.0, 0.5796), (-0.4135, -1.0, 0.6142), (-0.4274, -1.0, 0.1629), (-0.7489, -1.0, 0.1422), (-0.1147, -1.0, 0.6116), (0.1911, -1.0, 0.6799), (0.1754, -1.0, 0.2356), (-0.139, -1.0, 0.2009), (0.3919, -1.0, 0.6936), (0.378, -1.0, 0.2812), (0.6334, -1.0, 0.3331), (0.6056, -1.0, 0.7381), (-0.8527, -1.0, 1.393), (-0.6213, -1.0, 1.516), (-0.4753, -1.0, 1.029), (-0.7151, -1.0, 0.993), (-0.2502, -1.0, 1.571), (0.04588, -1.0, 1.709), (0.1147, -1.0, 1.181), (-0.1814, -1.0, 1.119), (0.3732, -1.0, 1.708), (0.3294, -1.0, 1.242), (0.515, -1.0, 1.206), (0.6067, -1.0, 1.863), (-1.06, -1.0, 2.262), (-0.8945, -1.0, 1.759), (-0.6093, -1.0, 1.938), (-0.9045, -1.0, 2.463), (-0.169, -1.0, 2.597), (-0.2165, -1.0, 2.028), (-0.001362, -1.0, 2.058), (0.03617, -1.0, 2.688), (0.5153, -1.0, 2.725), (0.7272, -1.0, 2.81), (0.6091, -1.0, 2.333), (0.5726, -1.0, 2.312), (0.7437, -0.7095, 1.69), (0.6706, -0.6701, 1.28), (0.6636, -0.4368, 1.241), (0.7674, -0.2569, 1.823), (0.7125, 0.3435, 1.515), (0.6825, 0.5882, 1.347), (0.7683, 0.2984, 1.828), (0.795, 0.7102, 1.978), (0.6658, 0.3811, 1.253), (0.6708, 0.5756, 1.281), (0.946, 0.1335, 2.825), (0.8457, 0.1555, 2.262), (0.8463, 0.3535, 2.265), (0.9562, 0.5523, 2.882), (0.928, -0.7381, 2.724), (0.8288, -0.6859, 2.167), (0.8407, -0.4854, 2.234), (0.9443, -0.3548, 2.815), (0.7232, -0.5318, 0.5526), (0.7791, -0.6733, 0.2393), (0.7807, 0.7802, 0.2302), (0.7241, 0.7555, 0.5475), (-0.8926, 0.6367, 0.2981), (-0.9108, 0.7767, 0.07768), (-0.9129, -0.7237, 0.0519), (-0.8912, -0.6979, 0.3141), (-1.065, 0.7003, 1.356), (-0.8842, 0.5955, 0.9183), (-0.9144, 0.3672, 0.9915), (-1.119, 0.3395, 1.486), (-1.102, -0.254, 1.444), (-0.9429, -0.2507, 1.06), (-0.9223, -0.4422, 1.01), (-1.122, -0.6316, 1.493), (-1.442, 0.7214, 2.268), (-1.211, 0.7089, 1.708), (-1.216, 0.5019, 1.72), (-1.484, 0.318, 2.369), (-1.481, -0.3973, 2.361), (-1.226, -0.2919, 1.746), (-1.201, -0.4739, 1.683), (-1.491, -0.7939, 2.384)], [], [(2, 1, 0, 3), (6, 5, 4, 7), (10, 11, 8, 9), (14, 13, 12, 15), (18, 17, 16, 19), (22, 23, 20, 21), (25, 26, 27, 24), (28, 29, 30, 31), (32, 35, 34, 33), (36, 37, 38, 39), (41, 43, 42, 40), (40, 44, 45, 41), (47, 48, 49, 46), (51, 52, 53, 50), (56, 57, 54, 55), (60, 61, 58, 59), (65, 62, 63, 64), (67, 68, 69, 66), (71, 72, 73, 70), (76, 77, 74, 75)])
_uv = me_cube_005.uv_layers.new(name='UVMap')
_uv.uv.foreach_set('vector', [0.9597, 0.6959, 0.9574, 0.7424, 0.9268, 0.7364, 0.9268, 0.6911, 0.3649, 0.9217, 0.3638, 0.9676, 0.3327, 0.9587, 0.3327, 0.9162, 0.9747, 0.4424, 0.9704, 0.484, 0.9485, 0.4787, 0.9485, 0.4361, 0.8949, 0.9005, 0.8949, 0.953, 0.8683, 0.9476, 0.8701, 0.904, 0.9286, 0.9055, 0.9329, 0.9603, 0.9, 0.9526, 0.8974, 0.9055, 0.9668, 0.08053, 0.9668, 0.149, 0.9451, 0.1298, 0.9473, 0.08162, 0.9147, 0.3079, 0.9267, 0.3405, 0.8694, 0.3646, 0.8694, 0.3385, 0.8046, 0.9474, 0.8046, 0.8885, 0.8264, 0.8934, 0.8249, 0.9585, 0.9499, 0.4067, 0.9659, 0.3667, 0.969, 0.3697, 0.969, 0.4205, 0.8974, 0.8819, 0.9085, 0.8401, 0.933, 0.8401, 0.9411, 0.9034, 0.9478, 0.3667, 0.9478, 0.4341, 0.909, 0.4107, 0.9197, 0.3793, 0.2998, 0.7603, 0.2998, 0.7325, 0.3201, 0.7327, 0.3223, 0.7393, 0.896, 0.2229, 0.9165, 0.2229, 0.938, 0.2873, 0.8947, 0.282, 0.9218, 0.001018, 0.9405, 0.01234, 0.9405, 0.07478, 0.9039, 0.05688, 0.5632, 0.8914, 0.5605, 0.9247, 0.4275, 0.9244, 0.4131, 0.8914, 0.001018, 0.9267, 0.004147, 0.8996, 0.1419, 0.9037, 0.156, 0.9267, 0.6017, 0.9561, 0.5653, 0.9398, 0.5786, 0.8914, 0.6017, 0.9008, 0.8416, 0.9005, 0.8621, 0.9005, 0.8663, 0.9577, 0.8303, 0.9418, 0.891, 0.8401, 0.8953, 0.8611, 0.8303, 0.8984, 0.8303, 0.8553, 0.9032, 0.3667, 0.907, 0.4516, 0.8694, 0.435, 0.8831, 0.3667])
me_cube_005.materials.append(mat_material_ventanas)
me_cube_005.use_remesh_preserve_volume = False
me_cube_005.use_remesh_preserve_attributes = False
me_cube_005.use_mirror_vertex_groups = False
me_cube_005.update()
me_cube_008 = bpy.data.meshes.new('Cube.008')
me_cube_008.from_pydata([(0.1911, -1.0, -1.0), (-0.2618, -1.0, -1.0), (-0.3967, -1.0, -0.4852), (-0.2468, -1.0, -0.1973), (0.1401, -1.0, -0.1973), (0.266, -1.0, -0.4222)], [], [(0, 5, 4, 3, 2, 1)])
_uv = me_cube_008.uv_layers.new(name='UVMap')
_uv.uv.foreach_set('vector', [0.1131, 1.0, 0.0, 0.2802, 0.19, 7.425e-08, 0.7738, 0.0, 1.0, 0.3587, 0.7964, 1.0])
me_cube_008.materials.append(mat_material_puerta)
me_cube_008.use_remesh_preserve_volume = False
me_cube_008.use_remesh_preserve_attributes = False
me_cube_008.use_mirror_vertex_groups = False
me_cube_008.update()

# ---- objects
ob_cube = bpy.data.objects.new('Cube', me_cube)
ob_cube_001 = bpy.data.objects.new('Cube.001', me_cube_002)
ob_cube_002 = bpy.data.objects.new('Cube.002', me_cube_006)
ob_cube_003 = bpy.data.objects.new('Cube.003', me_cube_005)
ob_cube_004 = bpy.data.objects.new('Cube.004', me_cube_008)

# ---- transforms, parenting, visibility, modifiers, constraints
ob_cube.location = (0.0, 0.0, 0.0)
ob_cube.scale = (1.0, 0.9228, 1.0)
ob_cube.lock_rotations_4d = False
ob_cube.empty_display_type = 'ARROWS'
ob_cube.lineart.crease_threshold = 0.0
ob_cube_001.location = (0.0, 0.0, 0.0)
ob_cube_001.scale = (1.0, 0.9228, 1.0)
ob_cube_001.lock_rotations_4d = False
ob_cube_001.empty_display_type = 'ARROWS'
ob_cube_001.lineart.crease_threshold = 0.0
ob_cube_002.location = (0.0, 0.0, 0.0)
ob_cube_002.scale = (1.0, 0.9228, 1.0)
ob_cube_002.lock_rotations_4d = False
ob_cube_002.empty_display_type = 'ARROWS'
ob_cube_002.lineart.crease_threshold = 0.0
ob_cube_003.location = (0.0, 0.0, 0.0)
ob_cube_003.scale = (1.0, 0.9228, 1.0)
ob_cube_003.lock_rotations_4d = False
ob_cube_003.empty_display_type = 'ARROWS'
ob_cube_003.lineart.crease_threshold = 0.0
ob_cube_004.location = (0.0, 0.0, 0.0)
ob_cube_004.scale = (1.0, 0.9228, 1.0)
ob_cube_004.lock_rotations_4d = False
ob_cube_004.empty_display_type = 'ARROWS'
ob_cube_004.lineart.crease_threshold = 0.0

# ---- collection membership
col_collection_1.objects.link(ob_cube)
col_collection_1.objects.link(ob_cube_001)
col_collection_1.objects.link(ob_cube_002)
col_collection_1.objects.link(ob_cube_003)
col_collection_1.objects.link(ob_cube_004)

# ---- scene / render settings (as saved in the file)
scene.frame_start = 1; scene.frame_end = 250; scene.frame_set(1)
scene.render.engine = 'BLENDER_EEVEE_NEXT'
scene.render.resolution_percentage = 50
scene.render.dither_intensity = 0.0
scene.cycles.use_denoising = False
scene.cycles.samples = 128
scene.cycles.sampling_pattern = 'TABULATED_SOBOL'
scene.cycles.use_adaptive_sampling = False
scene.cycles.use_light_tree = False
scene.cycles.blur_glossy = 0.0
scene.cycles.sample_clamp_indirect = 0.0
scene.view_settings.view_transform = 'Standard'
bpy.context.view_layer.update()

# ---- added for rendering (the .blend has no active camera and no usable light): camera, sun
cam_auto = bpy.data.cameras.new('AutoCamera')
cam_auto.lens = 50.0
cam_auto.sensor_width = 36.0
cam_auto.clip_end = 1000.0
ob_auto_camera = bpy.data.objects.new('AutoCamera', cam_auto)
scene.collection.objects.link(ob_auto_camera)
ob_auto_camera.location = (4.56313, -5.86748, 4.95124)
ob_auto_camera.rotation_euler = (1.09748, -7.21219e-08, 0.694738)
scene.camera = ob_auto_camera
light_auto_sun = bpy.data.lights.new('AutoSun', 'SUN')
light_auto_sun.energy = 3.0
light_auto_sun.angle = 0.0523599
ob_auto_sun = bpy.data.objects.new('AutoSun', light_auto_sun)
scene.collection.objects.link(ob_auto_sun)
ob_auto_sun.rotation_euler = (0.872665, 0.174533, 0.523599)
bpy.context.view_layer.update()
